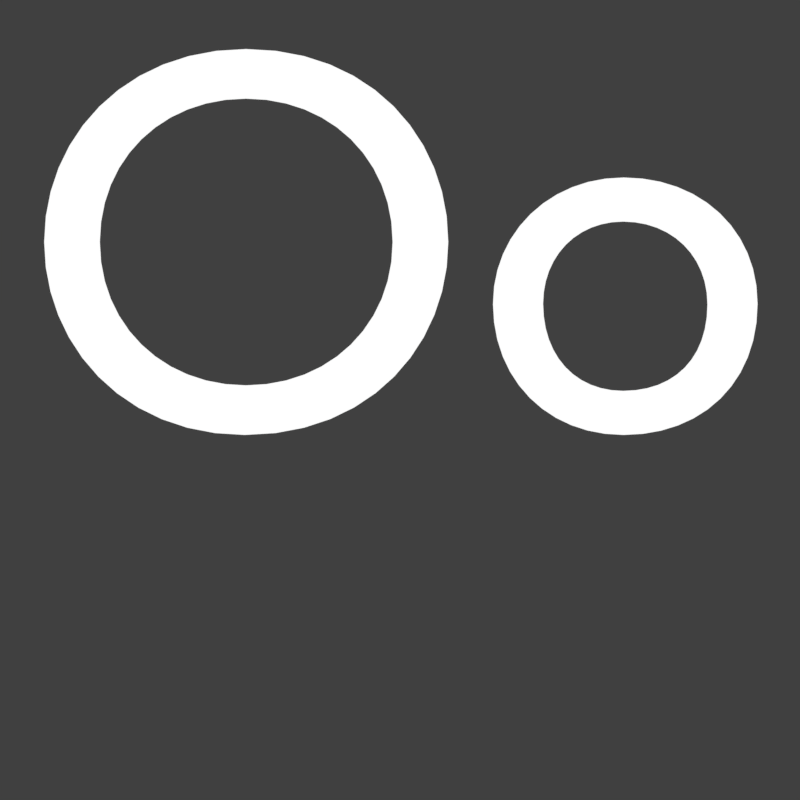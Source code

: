 # Source: Icon.blend  (saved by Blender 2.79.0; exported with 4.5.12 LTS)
import bpy
from mathutils import Matrix  # noqa: F401  (used for matrix-valued properties, if any)

bpy.ops.wm.read_factory_settings(use_empty=True)
scene = bpy.context.scene
scene.name = 'Scene'

# ---- collections
col_collection_1 = bpy.data.collections.new('Collection 1'); scene.collection.children.link(col_collection_1)
col_collection_2 = bpy.data.collections.new('Collection 2'); scene.collection.children.link(col_collection_2)
col_collection_2.hide_render = True
col_collection_2.hide_viewport = True
col_collection_3 = bpy.data.collections.new('Collection 3'); scene.collection.children.link(col_collection_3)
col_collection_3.hide_render = True
col_collection_3.hide_viewport = True

# ---- materials (node trees are filled in below, after node groups)
mat_icon_text = bpy.data.materials.new('Icon_Text')
mat_icon_text.alpha_threshold = 0.0
mat_icon_text.roughness = 0.5
mat_icon_background = bpy.data.materials.new('Icon_Background')
mat_icon_background.alpha_threshold = 0.0
mat_icon_background.diffuse_color = (0.016, 0.2232, 0.6376, 1.0)
mat_icon_background.roughness = 0.5
mat_icon_background_001 = bpy.data.materials.new('Icon_Background.001')
mat_icon_background_001.alpha_threshold = 0.0
mat_icon_background_001.diffuse_color = (0.016, 0.2232, 0.6376, 1.0)
mat_icon_background_001.roughness = 0.5

# ---- material node trees
mat_icon_text.use_nodes = True; mat_icon_text.node_tree.nodes.clear()
_N = mat_icon_text.node_tree.nodes; _L = mat_icon_text.node_tree.links
n0 = _N.new('ShaderNodeOutputMaterial'); n0.name = 'Material Output'; n0.location = (300, 300)
n1 = _N.new('ShaderNodeEmission'); n1.name = 'Emission'; n1.location = (10, 300)
_L.new(n1.outputs[0], n0.inputs[0])
n0.is_active_output = True
mat_icon_background.use_nodes = True; mat_icon_background.node_tree.nodes.clear()
_N = mat_icon_background.node_tree.nodes; _L = mat_icon_background.node_tree.links
n0 = _N.new('ShaderNodeOutputMaterial'); n0.name = 'Material Output'; n0.location = (300, 300)
n1 = _N.new('ShaderNodeEmission'); n1.name = 'Emission'; n1.location = (10, 300)
n1.inputs[0].default_value = (0.016, 0.2232, 0.6376, 1.0)
_L.new(n1.outputs[0], n0.inputs[0])
n0.is_active_output = True
mat_icon_background_001.use_nodes = True; mat_icon_background_001.node_tree.nodes.clear()
_N = mat_icon_background_001.node_tree.nodes; _L = mat_icon_background_001.node_tree.links
n0 = _N.new('ShaderNodeOutputMaterial'); n0.name = 'Material Output'; n0.location = (300, 300)
n1 = _N.new('ShaderNodeEmission'); n1.name = 'Emission'; n1.location = (10, 300)
n1.inputs[0].default_value = (0.016, 0.2232, 0.6376, 1.0)
_L.new(n1.outputs[0], n0.inputs[0])
n0.is_active_output = True

# ---- world
world_world = bpy.data.worlds.new('World'); scene.world = world_world
world_world.color = (0.05088, 0.05088, 0.05088)
world_world.use_sun_shadow = False
world_world.sun_shadow_jitter_overblur = 0.0
world_world.cycles.sampling_method = 'MANUAL'

# ---- cameras
cam_camera = bpy.data.cameras.new('Camera')
cam_camera.type = 'ORTHO'
cam_camera.clip_end = 100.0
cam_camera.lens = 35.0
cam_camera.sensor_width = 32.0
cam_camera.sensor_height = 18.0
cam_camera.display_size = 2.0
cam_camera.dof.focus_distance = 0.0

# ---- meshes
me_circle = bpy.data.meshes.new('Circle')
me_circle.from_pydata([(0.0, 1.0, 0.0), (-0.02454, 0.9997, 0.0), (-0.04907, 0.9988, 0.0), (-0.07356, 0.9973, 0.0), (-0.09802, 0.9952, 0.0), (-0.1224, 0.9925, 0.0), (-0.1467, 0.9892, 0.0), (-0.171, 0.9853, 0.0), (-0.1951, 0.9808, 0.0), (-0.2191, 0.9757, 0.0), (-0.243, 0.97, 0.0), (-0.2667, 0.9638, 0.0), (-0.2903, 0.9569, 0.0), (-0.3137, 0.9495, 0.0), (-0.3369, 0.9415, 0.0), (-0.3599, 0.933, 0.0), (-0.3827, 0.9239, 0.0), (-0.4052, 0.9142, 0.0), (-0.4276, 0.904, 0.0), (-0.4496, 0.8932, 0.0), (-0.4714, 0.8819, 0.0), (-0.4929, 0.8701, 0.0), (-0.5141, 0.8577, 0.0), (-0.535, 0.8449, 0.0), (-0.5556, 0.8315, 0.0), (-0.5758, 0.8176, 0.0), (-0.5957, 0.8032, 0.0), (-0.6152, 0.7883, 0.0), (-0.6344, 0.773, 0.0), (-0.6532, 0.7572, 0.0), (-0.6716, 0.741, 0.0), (-0.6895, 0.7242, 0.0), (-0.7071, 0.7071, 0.0), (-0.7242, 0.6895, 0.0), (-0.741, 0.6716, 0.0), (-0.7572, 0.6532, 0.0), (-0.773, 0.6344, 0.0), (-0.7883, 0.6152, 0.0), (-0.8032, 0.5957, 0.0), (-0.8176, 0.5758, 0.0), (-0.8315, 0.5556, 0.0), (-0.8449, 0.535, 0.0), (-0.8577, 0.5141, 0.0), (-0.8701, 0.4929, 0.0), (-0.8819, 0.4714, 0.0), (-0.8932, 0.4496, 0.0), (-0.904, 0.4276, 0.0), (-0.9142, 0.4052, 0.0), (-0.9239, 0.3827, 0.0), (-0.933, 0.3599, 0.0), (-0.9415, 0.3369, 0.0), (-0.9495, 0.3137, 0.0), (-0.9569, 0.2903, 0.0), (-0.9638, 0.2667, 0.0), (-0.97, 0.243, 0.0), (-0.9757, 0.2191, 0.0), (-0.9808, 0.1951, 0.0), (-0.9853, 0.171, 0.0), (-0.9892, 0.1467, 0.0), (-0.9925, 0.1224, 0.0), (-0.9952, 0.09802, 0.0), (-0.9973, 0.07357, 0.0), (-0.9988, 0.04907, 0.0), (-0.9997, 0.02454, 0.0), (-1.0, 9.1e-07, 0.0), (-0.9997, -0.02454, 0.0), (-0.9988, -0.04907, 0.0), (-0.9973, -0.07356, 0.0), (-0.9952, -0.09802, 0.0), (-0.9925, -0.1224, 0.0), (-0.9892, -0.1467, 0.0), (-0.9853, -0.171, 0.0), (-0.9808, -0.1951, 0.0), (-0.9757, -0.2191, 0.0), (-0.97, -0.243, 0.0), (-0.9638, -0.2667, 0.0), (-0.9569, -0.2903, 0.0), (-0.9495, -0.3137, 0.0), (-0.9415, -0.3369, 0.0), (-0.933, -0.3599, 0.0), (-0.9239, -0.3827, 0.0), (-0.9142, -0.4052, 0.0), (-0.904, -0.4276, 0.0), (-0.8932, -0.4496, 0.0), (-0.8819, -0.4714, 0.0), (-0.8701, -0.4929, 0.0), (-0.8577, -0.5141, 0.0), (-0.8449, -0.535, 0.0), (-0.8315, -0.5556, 0.0), (-0.8176, -0.5758, 0.0), (-0.8032, -0.5957, 0.0), (-0.7883, -0.6152, 0.0), (-0.773, -0.6344, 0.0), (-0.7572, -0.6532, 0.0), (-0.741, -0.6716, 0.0), (-0.7242, -0.6895, 0.0), (-0.7071, -0.7071, 0.0), (-0.6895, -0.7242, 0.0), (-0.6716, -0.741, 0.0), (-0.6532, -0.7572, 0.0), (-0.6344, -0.773, 0.0), (-0.6152, -0.7883, 0.0), (-0.5957, -0.8032, 0.0), (-0.5758, -0.8176, 0.0), (-0.5556, -0.8315, 0.0), (-0.535, -0.8449, 0.0), (-0.5141, -0.8577, 0.0), (-0.4929, -0.8701, 0.0), (-0.4714, -0.8819, 0.0), (-0.4496, -0.8932, 0.0), (-0.4276, -0.904, 0.0), (-0.4052, -0.9142, 0.0), (-0.3827, -0.9239, 0.0), (-0.3599, -0.933, 0.0), (-0.3369, -0.9415, 0.0), (-0.3137, -0.9495, 0.0), (-0.2903, -0.9569, 0.0), (-0.2667, -0.9638, 0.0), (-0.243, -0.97, 0.0), (-0.2191, -0.9757, 0.0), (-0.1951, -0.9808, 0.0), (-0.171, -0.9853, 0.0), (-0.1467, -0.9892, 0.0), (-0.1224, -0.9925, 0.0), (-0.09802, -0.9952, 0.0), (-0.07356, -0.9973, 0.0), (-0.04907, -0.9988, 0.0), (-0.02454, -0.9997, 0.0), (1.518e-06, -1.0, 0.0), (0.02454, -0.9997, 0.0), (0.04907, -0.9988, 0.0), (0.07357, -0.9973, 0.0), (0.09802, -0.9952, 0.0), (0.1224, -0.9925, 0.0), (0.1467, -0.9892, 0.0), (0.171, -0.9853, 0.0), (0.1951, -0.9808, 0.0), (0.2191, -0.9757, 0.0), (0.243, -0.97, 0.0), (0.2667, -0.9638, 0.0), (0.2903, -0.9569, 0.0), (0.3137, -0.9495, 0.0), (0.3369, -0.9415, 0.0), (0.3599, -0.933, 0.0), (0.3827, -0.9239, 0.0), (0.4052, -0.9142, 0.0), (0.4276, -0.904, 0.0), (0.4496, -0.8932, 0.0), (0.4714, -0.8819, 0.0), (0.4929, -0.8701, 0.0), (0.5141, -0.8577, 0.0), (0.535, -0.8449, 0.0), (0.5556, -0.8315, 0.0), (0.5758, -0.8176, 0.0), (0.5957, -0.8032, 0.0), (0.6152, -0.7883, 0.0), (0.6344, -0.773, 0.0), (0.6532, -0.7572, 0.0), (0.6716, -0.7409, 0.0), (0.6895, -0.7242, 0.0), (0.7071, -0.7071, 0.0), (0.7242, -0.6895, 0.0), (0.741, -0.6716, 0.0), (0.7572, -0.6532, 0.0), (0.773, -0.6344, 0.0), (0.7883, -0.6152, 0.0), (0.8032, -0.5957, 0.0), (0.8176, -0.5758, 0.0), (0.8315, -0.5556, 0.0), (0.8449, -0.535, 0.0), (0.8577, -0.5141, 0.0), (0.8701, -0.4929, 0.0), (0.8819, -0.4714, 0.0), (0.8932, -0.4496, 0.0), (0.904, -0.4276, 0.0), (0.9142, -0.4052, 0.0), (0.9239, -0.3827, 0.0), (0.933, -0.3599, 0.0), (0.9415, -0.3369, 0.0), (0.9495, -0.3137, 0.0), (0.9569, -0.2903, 0.0), (0.9638, -0.2667, 0.0), (0.97, -0.243, 0.0), (0.9757, -0.2191, 0.0), (0.9808, -0.1951, 0.0), (0.9853, -0.171, 0.0), (0.9892, -0.1467, 0.0), (0.9925, -0.1224, 0.0), (0.9952, -0.09801, 0.0), (0.9973, -0.07356, 0.0), (0.9988, -0.04906, 0.0), (0.9997, -0.02454, 0.0), (1.0, 5.734e-06, 0.0), (0.9997, 0.02455, 0.0), (0.9988, 0.04907, 0.0), (0.9973, 0.07357, 0.0), (0.9952, 0.09802, 0.0), (0.9925, 0.1224, 0.0), (0.9892, 0.1467, 0.0), (0.9853, 0.171, 0.0), (0.9808, 0.1951, 0.0), (0.9757, 0.2191, 0.0), (0.97, 0.243, 0.0), (0.9638, 0.2667, 0.0), (0.9569, 0.2903, 0.0), (0.9495, 0.3137, 0.0), (0.9415, 0.3369, 0.0), (0.933, 0.3599, 0.0), (0.9239, 0.3827, 0.0), (0.9142, 0.4052, 0.0), (0.904, 0.4276, 0.0), (0.8932, 0.4496, 0.0), (0.8819, 0.4714, 0.0), (0.8701, 0.4929, 0.0), (0.8577, 0.5141, 0.0), (0.8448, 0.535, 0.0), (0.8315, 0.5556, 0.0), (0.8176, 0.5758, 0.0), (0.8032, 0.5957, 0.0), (0.7883, 0.6152, 0.0), (0.773, 0.6344, 0.0), (0.7572, 0.6532, 0.0), (0.7409, 0.6716, 0.0), (0.7242, 0.6895, 0.0), (0.7071, 0.7071, 0.0), (0.6895, 0.7243, 0.0), (0.6716, 0.741, 0.0), (0.6532, 0.7572, 0.0), (0.6344, 0.773, 0.0), (0.6152, 0.7884, 0.0), (0.5957, 0.8032, 0.0), (0.5758, 0.8176, 0.0), (0.5556, 0.8315, 0.0), (0.535, 0.8449, 0.0), (0.5141, 0.8577, 0.0), (0.4929, 0.8701, 0.0), (0.4714, 0.8819, 0.0), (0.4496, 0.8932, 0.0), (0.4275, 0.904, 0.0), (0.4052, 0.9142, 0.0), (0.3827, 0.9239, 0.0), (0.3599, 0.933, 0.0), (0.3369, 0.9415, 0.0), (0.3137, 0.9495, 0.0), (0.2903, 0.9569, 0.0), (0.2667, 0.9638, 0.0), (0.243, 0.97, 0.0), (0.2191, 0.9757, 0.0), (0.1951, 0.9808, 0.0), (0.171, 0.9853, 0.0), (0.1467, 0.9892, 0.0), (0.1224, 0.9925, 0.0), (0.09801, 0.9952, 0.0), (0.07355, 0.9973, 0.0), (0.04906, 0.9988, 0.0), (0.02453, 0.9997, 0.0)], [], [(1, 2, 3, 4, 5, 6, 7, 8, 9, 10, 11, 12, 13, 14, 15, 16, 17, 18, 19, 20, 21, 22, 23, 24, 25, 26, 27, 28, 29, 30, 31, 32, 33, 34, 35, 36, 37, 38, 39, 40, 41, 42, 43, 44, 45, 46, 47, 48, 49, 50, 51, 52, 53, 54, 55, 56, 57, 58, 59, 60, 61, 62, 63, 64, 65, 66, 67, 68, 69, 70, 71, 72, 73, 74, 75, 76, 77, 78, 79, 80, 81, 82, 83, 84, 85, 86, 87, 88, 89, 90, 91, 92, 93, 94, 95, 96, 97, 98, 99, 100, 101, 102, 103, 104, 105, 106, 107, 108, 109, 110, 111, 112, 113, 114, 115, 116, 117, 118, 119, 120, 121, 122, 123, 124, 125, 126, 127, 128, 129, 130, 131, 132, 133, 134, 135, 136, 137, 138, 139, 140, 141, 142, 143, 144, 145, 146, 147, 148, 149, 150, 151, 152, 153, 154, 155, 156, 157, 158, 159, 160, 161, 162, 163, 164, 165, 166, 167, 168, 169, 170, 171, 172, 173, 174, 175, 176, 177, 178, 179, 180, 181, 182, 183, 184, 185, 186, 187, 188, 189, 190, 191, 192, 193, 194, 195, 196, 197, 198, 199, 200, 201, 202, 203, 204, 205, 206, 207, 208, 209, 210, 211, 212, 213, 214, 215, 216, 217, 218, 219, 220, 221, 222, 223, 224, 225, 226, 227, 228, 229, 230, 231, 232, 233, 234, 235, 236, 237, 238, 239, 240, 241, 242, 243, 244, 245, 246, 247, 248, 249, 250, 251, 252, 253, 254, 255, 0)])
me_circle.materials.append(mat_icon_background)
me_circle.use_remesh_preserve_volume = False
me_circle.use_remesh_preserve_attributes = False
me_circle.use_mirror_vertex_groups = False
me_circle.update()
me_circle_001 = bpy.data.meshes.new('Circle.001')
me_circle_001.from_pydata([(0.0, 1.0, 0.0), (-0.02454, 0.9997, 0.0), (-0.04907, 0.9988, 0.0), (-0.07356, 0.9973, 0.0), (-0.09802, 0.9952, 0.0), (-0.1224, 0.9925, 0.0), (-0.1467, 0.9892, 0.0), (-0.171, 0.9853, 0.0), (-0.1951, 0.9808, 0.0), (-0.2191, 0.9757, 0.0), (-0.243, 0.97, 0.0), (-0.2667, 0.9638, 0.0), (-0.2903, 0.9569, 0.0), (-0.3137, 0.9495, 0.0), (-0.3369, 0.9415, 0.0), (-0.3599, 0.933, 0.0), (-0.3827, 0.9239, 0.0), (-0.4052, 0.9142, 0.0), (-0.4276, 0.904, 0.0), (-0.4496, 0.8932, 0.0), (-0.4714, 0.8819, 0.0), (-0.4929, 0.8701, 0.0), (-0.5141, 0.8577, 0.0), (-0.535, 0.8449, 0.0), (-0.5556, 0.8315, 0.0), (-0.5758, 0.8176, 0.0), (-0.5957, 0.8032, 0.0), (-0.6152, 0.7883, 0.0), (-0.6344, 0.773, 0.0), (-0.6532, 0.7572, 0.0), (-0.6716, 0.741, 0.0), (-0.6895, 0.7242, 0.0), (-0.7071, 0.7071, 0.0), (-0.7242, 0.6895, 0.0), (-0.741, 0.6716, 0.0), (-0.7572, 0.6532, 0.0), (-0.773, 0.6344, 0.0), (-0.7883, 0.6152, 0.0), (-0.8032, 0.5957, 0.0), (-0.8176, 0.5758, 0.0), (-0.8315, 0.5556, 0.0), (-0.8449, 0.535, 0.0), (-0.8577, 0.5141, 0.0), (-0.8701, 0.4929, 0.0), (-0.8819, 0.4714, 0.0), (-0.8932, 0.4496, 0.0), (-0.904, 0.4276, 0.0), (-0.9142, 0.4052, 0.0), (-0.9239, 0.3827, 0.0), (-0.933, 0.3599, 0.0), (-0.9415, 0.3369, 0.0), (-0.9495, 0.3137, 0.0), (-0.9569, 0.2903, 0.0), (-0.9638, 0.2667, 0.0), (-0.97, 0.243, 0.0), (-0.9757, 0.2191, 0.0), (-0.9808, 0.1951, 0.0), (-0.9853, 0.171, 0.0), (-0.9892, 0.1467, 0.0), (-0.9925, 0.1224, 0.0), (-0.9952, 0.09802, 0.0), (-0.9973, 0.07357, 0.0), (-0.9988, 0.04907, 0.0), (-0.9997, 0.02454, 0.0), (-1.0, 9.1e-07, 0.0), (-0.9997, -0.02454, 0.0), (-0.9988, -0.04907, 0.0), (-0.9973, -0.07356, 0.0), (-0.9952, -0.09802, 0.0), (-0.9925, -0.1224, 0.0), (-0.9892, -0.1467, 0.0), (-0.9853, -0.171, 0.0), (-0.9808, -0.1951, 0.0), (-0.9757, -0.2191, 0.0), (-0.97, -0.243, 0.0), (-0.9638, -0.2667, 0.0), (-0.9569, -0.2903, 0.0), (-0.9495, -0.3137, 0.0), (-0.9415, -0.3369, 0.0), (-0.933, -0.3599, 0.0), (-0.9239, -0.3827, 0.0), (-0.9142, -0.4052, 0.0), (-0.904, -0.4276, 0.0), (-0.8932, -0.4496, 0.0), (-0.8819, -0.4714, 0.0), (-0.8701, -0.4929, 0.0), (-0.8577, -0.5141, 0.0), (-0.8449, -0.535, 0.0), (-0.8315, -0.5556, 0.0), (-0.8176, -0.5758, 0.0), (-0.8032, -0.5957, 0.0), (-0.7883, -0.6152, 0.0), (-0.773, -0.6344, 0.0), (-0.7572, -0.6532, 0.0), (-0.741, -0.6716, 0.0), (-0.7242, -0.6895, 0.0), (-0.7071, -0.7071, 0.0), (-0.6895, -0.7242, 0.0), (-0.6716, -0.741, 0.0), (-0.6532, -0.7572, 0.0), (-0.6344, -0.773, 0.0), (-0.6152, -0.7883, 0.0), (-0.5957, -0.8032, 0.0), (-0.5758, -0.8176, 0.0), (-0.5556, -0.8315, 0.0), (-0.535, -0.8449, 0.0), (-0.5141, -0.8577, 0.0), (-0.4929, -0.8701, 0.0), (-0.4714, -0.8819, 0.0), (-0.4496, -0.8932, 0.0), (-0.4276, -0.904, 0.0), (-0.4052, -0.9142, 0.0), (-0.3827, -0.9239, 0.0), (-0.3599, -0.933, 0.0), (-0.3369, -0.9415, 0.0), (-0.3137, -0.9495, 0.0), (-0.2903, -0.9569, 0.0), (-0.2667, -0.9638, 0.0), (-0.243, -0.97, 0.0), (-0.2191, -0.9757, 0.0), (-0.1951, -0.9808, 0.0), (-0.171, -0.9853, 0.0), (-0.1467, -0.9892, 0.0), (-0.1224, -0.9925, 0.0), (-0.09802, -0.9952, 0.0), (-0.07356, -0.9973, 0.0), (-0.04907, -0.9988, 0.0), (-0.02454, -0.9997, 0.0), (1.518e-06, -1.0, 0.0), (0.02454, -0.9997, 0.0), (0.04907, -0.9988, 0.0), (0.07357, -0.9973, 0.0), (0.09802, -0.9952, 0.0), (0.1224, -0.9925, 0.0), (0.1467, -0.9892, 0.0), (0.171, -0.9853, 0.0), (0.1951, -0.9808, 0.0), (0.2191, -0.9757, 0.0), (0.243, -0.97, 0.0), (0.2667, -0.9638, 0.0), (0.2903, -0.9569, 0.0), (0.3137, -0.9495, 0.0), (0.3369, -0.9415, 0.0), (0.3599, -0.933, 0.0), (0.3827, -0.9239, 0.0), (0.4052, -0.9142, 0.0), (0.4276, -0.904, 0.0), (0.4496, -0.8932, 0.0), (0.4714, -0.8819, 0.0), (0.4929, -0.8701, 0.0), (0.5141, -0.8577, 0.0), (0.535, -0.8449, 0.0), (0.5556, -0.8315, 0.0), (0.5758, -0.8176, 0.0), (0.5957, -0.8032, 0.0), (0.6152, -0.7883, 0.0), (0.6344, -0.773, 0.0), (0.6532, -0.7572, 0.0), (0.6716, -0.7409, 0.0), (0.6895, -0.7242, 0.0), (0.7071, -0.7071, 0.0), (0.7242, -0.6895, 0.0), (0.741, -0.6716, 0.0), (0.7572, -0.6532, 0.0), (0.773, -0.6344, 0.0), (0.7883, -0.6152, 0.0), (0.8032, -0.5957, 0.0), (0.8176, -0.5758, 0.0), (0.8315, -0.5556, 0.0), (0.8449, -0.535, 0.0), (0.8577, -0.5141, 0.0), (0.8701, -0.4929, 0.0), (0.8819, -0.4714, 0.0), (0.8932, -0.4496, 0.0), (0.904, -0.4276, 0.0), (0.9142, -0.4052, 0.0), (0.9239, -0.3827, 0.0), (0.933, -0.3599, 0.0), (0.9415, -0.3369, 0.0), (0.9495, -0.3137, 0.0), (0.9569, -0.2903, 0.0), (0.9638, -0.2667, 0.0), (0.97, -0.243, 0.0), (0.9757, -0.2191, 0.0), (0.9808, -0.1951, 0.0), (0.9853, -0.171, 0.0), (0.9892, -0.1467, 0.0), (0.9925, -0.1224, 0.0), (0.9952, -0.09801, 0.0), (0.9973, -0.07356, 0.0), (0.9988, -0.04906, 0.0), (0.9997, -0.02454, 0.0), (1.0, 5.734e-06, 0.0), (0.9997, 0.02455, 0.0), (0.9988, 0.04907, 0.0), (0.9973, 0.07357, 0.0), (0.9952, 0.09802, 0.0), (0.9925, 0.1224, 0.0), (0.9892, 0.1467, 0.0), (0.9853, 0.171, 0.0), (0.9808, 0.1951, 0.0), (0.9757, 0.2191, 0.0), (0.97, 0.243, 0.0), (0.9638, 0.2667, 0.0), (0.9569, 0.2903, 0.0), (0.9495, 0.3137, 0.0), (0.9415, 0.3369, 0.0), (0.933, 0.3599, 0.0), (0.9239, 0.3827, 0.0), (0.9142, 0.4052, 0.0), (0.904, 0.4276, 0.0), (0.8932, 0.4496, 0.0), (0.8819, 0.4714, 0.0), (0.8701, 0.4929, 0.0), (0.8577, 0.5141, 0.0), (0.8448, 0.535, 0.0), (0.8315, 0.5556, 0.0), (0.8176, 0.5758, 0.0), (0.8032, 0.5957, 0.0), (0.7883, 0.6152, 0.0), (0.773, 0.6344, 0.0), (0.7572, 0.6532, 0.0), (0.7409, 0.6716, 0.0), (0.7242, 0.6895, 0.0), (0.7071, 0.7071, 0.0), (0.6895, 0.7243, 0.0), (0.6716, 0.741, 0.0), (0.6532, 0.7572, 0.0), (0.6344, 0.773, 0.0), (0.6152, 0.7884, 0.0), (0.5957, 0.8032, 0.0), (0.5758, 0.8176, 0.0), (0.5556, 0.8315, 0.0), (0.535, 0.8449, 0.0), (0.5141, 0.8577, 0.0), (0.4929, 0.8701, 0.0), (0.4714, 0.8819, 0.0), (0.4496, 0.8932, 0.0), (0.4275, 0.904, 0.0), (0.4052, 0.9142, 0.0), (0.3827, 0.9239, 0.0), (0.3599, 0.933, 0.0), (0.3369, 0.9415, 0.0), (0.3137, 0.9495, 0.0), (0.2903, 0.9569, 0.0), (0.2667, 0.9638, 0.0), (0.243, 0.97, 0.0), (0.2191, 0.9757, 0.0), (0.1951, 0.9808, 0.0), (0.171, 0.9853, 0.0), (0.1467, 0.9892, 0.0), (0.1224, 0.9925, 0.0), (0.09801, 0.9952, 0.0), (0.07355, 0.9973, 0.0), (0.04906, 0.9988, 0.0), (0.02453, 0.9997, 0.0)], [], [(1, 2, 3, 4, 5, 6, 7, 8, 9, 10, 11, 12, 13, 14, 15, 16, 17, 18, 19, 20, 21, 22, 23, 24, 25, 26, 27, 28, 29, 30, 31, 32, 33, 34, 35, 36, 37, 38, 39, 40, 41, 42, 43, 44, 45, 46, 47, 48, 49, 50, 51, 52, 53, 54, 55, 56, 57, 58, 59, 60, 61, 62, 63, 64, 65, 66, 67, 68, 69, 70, 71, 72, 73, 74, 75, 76, 77, 78, 79, 80, 81, 82, 83, 84, 85, 86, 87, 88, 89, 90, 91, 92, 93, 94, 95, 96, 97, 98, 99, 100, 101, 102, 103, 104, 105, 106, 107, 108, 109, 110, 111, 112, 113, 114, 115, 116, 117, 118, 119, 120, 121, 122, 123, 124, 125, 126, 127, 128, 129, 130, 131, 132, 133, 134, 135, 136, 137, 138, 139, 140, 141, 142, 143, 144, 145, 146, 147, 148, 149, 150, 151, 152, 153, 154, 155, 156, 157, 158, 159, 160, 161, 162, 163, 164, 165, 166, 167, 168, 169, 170, 171, 172, 173, 174, 175, 176, 177, 178, 179, 180, 181, 182, 183, 184, 185, 186, 187, 188, 189, 190, 191, 192, 193, 194, 195, 196, 197, 198, 199, 200, 201, 202, 203, 204, 205, 206, 207, 208, 209, 210, 211, 212, 213, 214, 215, 216, 217, 218, 219, 220, 221, 222, 223, 224, 225, 226, 227, 228, 229, 230, 231, 232, 233, 234, 235, 236, 237, 238, 239, 240, 241, 242, 243, 244, 245, 246, 247, 248, 249, 250, 251, 252, 253, 254, 255, 0)])
me_circle_001.materials.append(mat_icon_background_001)
me_circle_001.use_remesh_preserve_volume = False
me_circle_001.use_remesh_preserve_attributes = False
me_circle_001.use_mirror_vertex_groups = False
me_circle_001.update()

# ---- curves / text
txt_text = bpy.data.curves.new('Text', 'FONT')
txt_text.dimensions = '2D'
txt_text.body = 'Oo'
txt_text.materials.append(mat_icon_text)
txt_text.use_path_clamp = True
txt_text.bevel_resolution = 0
txt_text.align_x = 'CENTER'
txt_text.align_y = 'CENTER'
txt_text.offset_x = -0.002907
txt_text.offset_y = 0.2456

# ---- objects
ob_text = bpy.data.objects.new('Text', txt_text)
ob_camera = bpy.data.objects.new('Camera', cam_camera)
ob_circle = bpy.data.objects.new('Circle', me_circle)
ob_circle_001 = bpy.data.objects.new('Circle.001', me_circle_001)

# ---- transforms, parenting, visibility, modifiers, constraints
ob_text.location = (0.0, 0.0, 0.0)
ob_text.scale = (4.135, 4.135, 4.135)
ob_text.lineart.crease_threshold = 0.0
ob_camera.location = (0.0, 0.0, 12.0)
ob_camera.lineart.crease_threshold = 0.0
ob_circle.location = (0.0, 0.0, -1.0)
ob_circle.scale = (3.0, 3.0, 3.0)
ob_circle.lineart.crease_threshold = 0.0
ob_circle_001.location = (0.0, 0.0, -1.0)
ob_circle_001.scale = (6.0, 6.0, 6.0)
ob_circle_001.lineart.crease_threshold = 0.0

# ---- collection membership
col_collection_1.objects.link(ob_text)
col_collection_1.objects.link(ob_camera)
col_collection_2.objects.link(ob_circle)
col_collection_3.objects.link(ob_circle_001)

# ---- scene / render settings (as saved in the file)
scene.camera = ob_camera
scene.frame_start = 1; scene.frame_end = 250; scene.frame_set(1)
scene.render.engine = 'CYCLES'
scene.render.resolution_x = 512
scene.render.resolution_y = 512
scene.render.fps = 60
scene.render.dither_intensity = 0.0
scene.render.film_transparent = True
scene.cycles.use_denoising = False
scene.cycles.samples = 128
scene.cycles.sampling_pattern = 'TABULATED_SOBOL'
scene.cycles.use_adaptive_sampling = False
scene.cycles.use_light_tree = False
scene.cycles.blur_glossy = 3.0
scene.cycles.sample_clamp_direct = 3.0
scene.cycles.sample_clamp_indirect = 3.0
scene.view_settings.view_transform = 'Standard'
bpy.context.view_layer.update()
